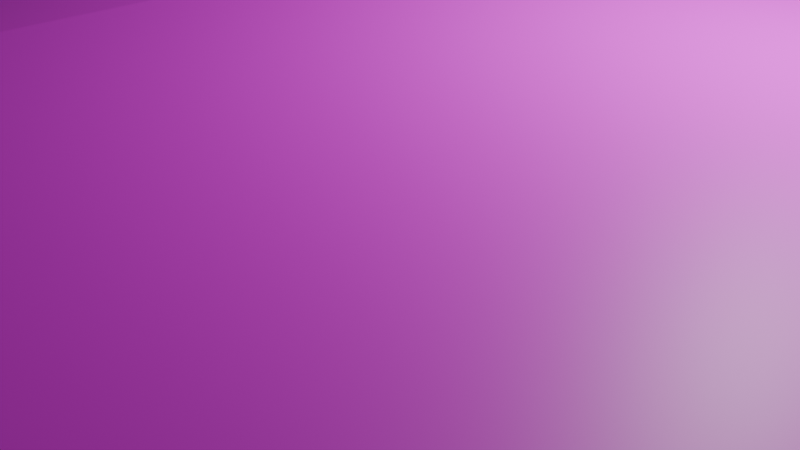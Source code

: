 # Source: ground.blend  (saved by Blender 4.2.66; exported with 4.5.12 LTS)
import bpy
from mathutils import Matrix  # noqa: F401  (used for matrix-valued properties, if any)

bpy.ops.wm.read_factory_settings(use_empty=True)
scene = bpy.context.scene
scene.name = 'Scene'

# ---- collections
col_collection = bpy.data.collections.new('Collection'); scene.collection.children.link(col_collection)

# ---- images (referenced by path relative to the original .blend; pixels are not part of the script)
import os
ASSET_DIR = os.environ.get("B2B_ASSET_DIR", "")  # directory of the original .blend (textures are referenced by path, not embedded)
HERE = os.path.dirname(os.path.abspath(__file__))  # packed textures are extracted next to this script under _unpacked/

def load_image(name, relpath, width, height, colorspace="sRGB"):
    """Load a texture the original file referenced (path relative to the .blend, or extracted next to this script)."""
    p = next((c for c in (os.path.join(HERE, relpath), os.path.join(ASSET_DIR, relpath)) if relpath and os.path.exists(c)), "")
    if p:
        img = bpy.data.images.load(p, check_existing=True)
        img.name = name
    else:  # same state as the original file: an image datablock whose file is absent (Cycles renders it pink)
        img = bpy.data.images.new(name, width, height)
        img.source = "FILE"
        img.filepath = "//" + (relpath or name)
    img.colorspace_settings.name = colorspace
    return img
img_ground_png = load_image('ground.png', 'ground.png', 1024, 1024, 'sRGB')

# ---- materials (node trees are filled in below, after node groups)
mat_x = bpy.data.materials.new('マテリアル')

# ---- material node trees
mat_x.use_nodes = True; mat_x.node_tree.nodes.clear()
_N = mat_x.node_tree.nodes; _L = mat_x.node_tree.links
n0 = _N.new('ShaderNodeBsdfPrincipled'); n0.name = 'プリンシプルBSDF'; n0.location = (10, 300)
n1 = _N.new('ShaderNodeOutputMaterial'); n1.name = 'マテリアル出力'; n1.location = (300, 300)
n2 = _N.new('ShaderNodeTexImage'); n2.name = '画像テクスチャ'; n2.location = (-280, 280)
n2.image = img_ground_png
_L.new(n0.outputs[0], n1.inputs[0])
_L.new(n2.outputs[0], n0.inputs[0])
n1.is_active_output = True

# ---- world
world_world = bpy.data.worlds.new('World'); scene.world = world_world
world_world.use_nodes = True; world_world.node_tree.nodes.clear()
_N = world_world.node_tree.nodes; _L = world_world.node_tree.links
n0 = _N.new('ShaderNodeOutputWorld'); n0.name = 'World Output'; n0.location = (300, 300)
n1 = _N.new('ShaderNodeBackground'); n1.name = 'Background'; n1.location = (10, 300)
n1.inputs[0].default_value = (0.05088, 0.05088, 0.05088, 1.0)
_L.new(n1.outputs[0], n0.inputs[0])
n0.is_active_output = True
world_world.color = (0.05088, 0.05088, 0.05088)
world_world.sun_shadow_jitter_overblur = 0.0

# ---- cameras
cam_camera = bpy.data.cameras.new('Camera')
cam_camera.clip_end = 100.0
cam_camera.ortho_scale = 7.314

# ---- lights
light_light = bpy.data.lights.new('Light', 'POINT')
light_light.energy = 1000.0
light_light.shadow_soft_size = 0.1

# ---- meshes
me_x = bpy.data.meshes.new('平面')
me_x.from_pydata([(-330.9, -330.9, 4.147), (330.9, -330.9, 0.0), (-330.9, 330.9, 8.109), (330.9, 330.9, 0.0), (0.0, -330.9, 0.589), (0.0, 330.9, 6.346), (-330.9, 270.8, 8.109), (-330.9, 210.6, 8.109), (-330.9, 150.4, 8.109), (-330.9, 90.25, 0.0), (-330.9, 30.08, 0.0), (-330.9, -30.08, 0.0), (-330.9, -90.25, 0.0), (-330.9, -150.4, 4.147), (-330.9, -210.6, 11.26), (-330.9, -268.0, 7.15), (330.9, -270.8, 0.0), (330.9, -210.6, 0.0), (330.9, -150.4, 3.007), (330.9, -90.25, 3.007), (330.9, -30.08, 0.0), (330.9, 30.08, 0.0), (330.9, 90.25, 0.0), (330.9, 150.4, 0.0), (330.9, 210.6, 0.0), (330.9, 270.8, 0.0), (-4.858, -304.0, 14.83), (-4.858, -243.8, 14.83), (0.0, -150.4, 0.0), (0.0, -90.25, 0.0), (0.0, -30.08, 2.723), (0.0, 30.08, 2.723), (0.0, 90.25, 0.0), (0.0, 150.4, 0.0), (0.0, 210.6, 0.0), (0.0, 270.8, 6.346), (30.08, -330.9, 0.589), (60.17, -330.9, 0.589), (90.25, -330.9, 0.0), (120.3, -330.9, 0.0), (150.4, -330.9, 0.0), (180.5, -330.9, 21.67), (210.6, -330.9, 36.02), (240.7, -330.9, 30.66), (270.8, -330.9, 36.02), (300.8, -330.9, 21.67), (300.8, 330.9, 6.313), (270.8, 330.9, 4.423), (240.7, 330.9, 4.423), (210.6, 330.9, 6.313), (180.5, 330.9, 0.0), (150.4, 330.9, 0.0), (120.3, 330.9, 0.0), (90.25, 330.9, 42.09), (60.17, 330.9, 42.09), (30.08, 330.9, 6.346), (295.6, -270.8, 21.67), (270.8, -270.8, 36.02), (240.7, -270.8, 36.02), (210.6, -270.8, 36.02), (180.5, -270.8, 21.67), (150.4, -270.8, 0.0), (120.3, -270.8, 0.0), (90.25, -270.8, 0.0), (60.17, -270.8, 5.893), (25.23, -304.0, 14.83), (300.8, -210.6, 21.67), (270.8, -210.6, 33.06), (240.7, -210.6, 36.02), (210.6, -222.4, 30.01), (180.5, -210.6, 21.67), (150.4, -210.6, 0.0), (120.3, -210.6, 0.0), (90.25, -210.6, 0.0), (60.17, -210.6, 5.893), (25.23, -243.8, 14.83), (300.8, -150.4, 3.007), (270.8, -150.4, 0.0), (240.7, -150.4, 4.668), (210.6, -150.4, 4.668), (180.5, -150.4, 0.0), (150.4, -150.4, 0.0), (120.3, -150.4, 0.0), (90.25, -150.4, 0.0), (60.17, -150.4, 0.0), (30.08, -150.4, 0.0), (300.8, -90.25, 16.04), (270.8, -90.25, 13.03), (240.7, -90.25, 4.668), (210.6, -90.25, 4.668), (180.5, -90.25, 0.0), (150.4, -90.25, 0.0), (120.3, -90.25, 0.0), (90.25, -90.25, 13.01), (60.17, -90.25, 13.01), (30.08, -90.25, 0.0), (300.8, -30.08, 13.03), (270.8, -30.08, 13.03), (240.7, -30.08, 0.0), (210.6, -30.08, 0.0), (180.5, -30.08, 0.0), (150.4, -30.08, 13.01), (120.3, -30.08, 13.01), (90.25, -30.08, 13.01), (60.17, -30.08, 13.01), (30.08, -30.08, 0.0), (300.8, 30.08, 0.0), (270.8, 30.08, 0.0), (240.7, 30.08, 0.0), (210.6, 30.08, 0.0), (180.5, 30.08, 0.0), (150.4, 30.08, 13.01), (120.3, 30.08, 13.01), (90.25, 30.08, 0.0), (60.17, 30.08, 0.0), (30.08, 30.08, 0.0), (300.8, 90.25, 11.7), (270.8, 90.25, 11.7), (240.7, 90.25, 11.7), (210.6, 90.25, 0.0), (180.5, 90.25, 0.0), (150.4, 90.25, 0.0), (120.3, 90.25, 0.0), (90.25, 90.25, 0.0), (60.17, 90.25, 0.0), (30.08, 90.25, 0.0), (300.8, 150.4, 11.7), (270.8, 150.4, 11.7), (240.7, 150.4, 11.7), (210.6, 150.4, 0.0), (180.5, 150.4, 30.28), (150.4, 150.4, 30.28), (120.3, 150.4, 30.28), (90.25, 150.4, 33.42), (60.17, 150.4, 3.135), (30.08, 150.4, 0.0), (300.8, 210.6, 11.7), (270.8, 210.6, 11.7), (240.7, 210.6, 0.0), (210.6, 210.6, 0.0), (180.5, 210.6, 30.28), (150.4, 210.6, 30.28), (120.3, 210.6, 42.09), (90.25, 210.6, 33.42), (60.17, 210.6, 3.135), (30.08, 210.6, 0.0), (300.8, 270.8, 6.313), (270.8, 270.8, 6.313), (240.7, 270.8, 6.313), (210.6, 270.8, 6.313), (180.5, 270.8, 0.0), (150.4, 270.8, 0.0), (120.3, 270.8, 11.8), (90.25, 270.8, 42.09), (60.17, 270.8, 42.09), (30.08, 270.8, 6.346), (-30.08, 330.9, 0.0), (-60.17, 330.9, 0.0), (-90.25, 330.9, 0.0), (-120.3, 330.9, 0.0), (-150.4, 330.9, 0.0), (-180.5, 330.9, 9.642), (-210.6, 330.9, 9.642), (-240.7, 330.9, 0.0), (-270.8, 330.9, 0.0), (-300.8, 330.9, 8.109), (-300.8, -330.9, 4.147), (-270.8, -330.9, 2.253), (-240.7, -330.9, 2.253), (-210.6, -330.9, 0.0), (-180.5, -330.9, 0.0), (-150.4, -330.9, 0.0), (-120.3, -330.9, 0.0), (-90.25, -330.9, 0.0), (-60.17, -330.9, 0.0), (-30.08, -330.9, 0.0), (-30.08, -270.8, 0.0), (-60.17, -270.8, 0.0), (-90.25, -270.8, 0.0), (-120.3, -270.8, 15.01), (-150.4, -270.8, 15.01), (-180.5, -270.8, 15.01), (-210.6, -270.8, 15.01), (-240.7, -270.8, 2.253), (-270.8, -270.8, 2.253), (-300.8, -270.8, 6.4), (-30.08, -210.6, 0.0), (-60.17, -210.6, 0.0), (-90.25, -210.6, 0.0), (-124.0, -210.6, 8.447), (-150.4, -210.6, 17.75), (-180.5, -210.6, 17.75), (-210.6, -210.6, 35.73), (-240.7, -210.6, 22.97), (-270.8, -210.6, 2.253), (-300.8, -210.6, 6.4), (-30.08, -150.4, 0.0), (-60.17, -150.4, 0.0), (-90.25, -150.4, 0.0), (-120.3, -150.4, 9.645), (-150.4, -150.4, 15.01), (-180.5, -150.4, 15.01), (-210.6, -150.4, 32.02), (-240.7, -150.4, 22.97), (-270.8, -150.4, 2.253), (-300.8, -150.4, 4.147), (-30.08, -90.25, 0.0), (-60.17, -90.25, 0.0), (-90.25, -90.25, 5.62), (-120.3, -90.25, 5.62), (-150.4, -90.25, 0.0), (-180.5, -90.25, 0.0), (-210.6, -90.25, 0.0), (-240.7, -90.25, 0.0), (-270.8, -90.25, 20.72), (-300.8, -90.25, 20.72), (-30.08, -30.08, 2.723), (-60.17, -30.08, 0.0), (-90.25, -30.08, 5.62), (-120.3, -30.08, 21.48), (-150.4, -30.08, 15.86), (-180.5, -30.08, 0.0), (-210.6, -30.08, 0.0), (-240.7, -30.08, 0.0), (-270.8, -30.08, 20.72), (-300.8, -30.08, 20.72), (-30.08, 30.08, 2.723), (-60.17, 30.08, 0.0), (-90.25, 30.08, 0.0), (-120.3, 30.08, 15.86), (-150.4, 30.08, 22.17), (-180.5, 30.08, 6.313), (-210.6, 30.08, 0.0), (-240.7, 30.08, 0.0), (-270.8, 30.08, 8.109), (-300.8, 30.08, 8.109), (-30.08, 90.25, 3.241), (-60.17, 90.25, 3.241), (-90.25, 90.25, 0.0), (-120.3, 90.25, 0.0), (-150.4, 90.25, 6.313), (-180.5, 90.25, 14.6), (-210.6, 90.25, 8.283), (-240.7, 90.25, 8.283), (-270.8, 90.25, 8.109), (-300.8, 90.25, 8.109), (-30.08, 150.4, 3.241), (-60.17, 150.4, 3.241), (-90.25, 150.4, 6.662), (-120.3, 150.4, 0.0), (-150.4, 150.4, 0.0), (-180.5, 150.4, 8.283), (-210.6, 150.4, 8.283), (-240.7, 150.4, 24.14), (-270.8, 150.4, 15.86), (-300.8, 150.4, 8.109), (-30.08, 210.6, 0.0), (-60.17, 210.6, 14.68), (-90.25, 210.6, 14.68), (-120.3, 210.6, 15.79), (-150.4, 210.6, 25.43), (-180.5, 210.6, 3.837), (-210.6, 210.6, 3.837), (-240.7, 210.6, 25.5), (-270.8, 210.6, 15.86), (-300.8, 210.6, 8.109), (-30.08, 270.8, 0.0), (-60.17, 270.8, 8.021), (-90.25, 270.8, 8.021), (-120.3, 270.8, 15.79), (-150.4, 270.8, 25.43), (-180.5, 270.8, 3.837), (-210.6, 270.8, 3.837), (-240.7, 270.8, 9.642), (-270.8, 270.8, 0.0), (-300.8, 270.8, 8.109)], [], [(146, 25, 3, 46), (266, 35, 5, 156), (175, 4, 26, 176), (176, 26, 27, 186), (186, 27, 28, 196), (196, 28, 29, 206), (206, 29, 30, 216), (216, 30, 31, 226), (226, 31, 32, 236), (236, 32, 33, 246), (246, 33, 34, 256), (256, 34, 35, 266), (45, 1, 16, 56), (56, 16, 17, 66), (66, 17, 18, 76), (76, 18, 19, 86), (86, 19, 20, 96), (96, 20, 21, 106), (106, 21, 22, 116), (116, 22, 23, 126), (126, 23, 24, 136), (136, 24, 25, 146), (34, 145, 155, 35), (145, 144, 154, 155), (144, 143, 153, 154), (143, 142, 152, 153), (142, 141, 151, 152), (141, 140, 150, 151), (140, 139, 149, 150), (139, 138, 148, 149), (138, 137, 147, 148), (137, 136, 146, 147), (33, 135, 145, 34), (135, 134, 144, 145), (134, 133, 143, 144), (133, 132, 142, 143), (132, 131, 141, 142), (131, 130, 140, 141), (130, 129, 139, 140), (129, 128, 138, 139), (128, 127, 137, 138), (127, 126, 136, 137), (32, 125, 135, 33), (125, 124, 134, 135), (124, 123, 133, 134), (123, 122, 132, 133), (122, 121, 131, 132), (121, 120, 130, 131), (120, 119, 129, 130), (119, 118, 128, 129), (118, 117, 127, 128), (117, 116, 126, 127), (31, 115, 125, 32), (115, 114, 124, 125), (114, 113, 123, 124), (113, 112, 122, 123), (112, 111, 121, 122), (111, 110, 120, 121), (110, 109, 119, 120), (109, 108, 118, 119), (108, 107, 117, 118), (107, 106, 116, 117), (30, 105, 115, 31), (105, 104, 114, 115), (104, 103, 113, 114), (103, 102, 112, 113), (102, 101, 111, 112), (101, 100, 110, 111), (100, 99, 109, 110), (99, 98, 108, 109), (98, 97, 107, 108), (97, 96, 106, 107), (29, 95, 105, 30), (95, 94, 104, 105), (94, 93, 103, 104), (93, 92, 102, 103), (92, 91, 101, 102), (91, 90, 100, 101), (90, 89, 99, 100), (89, 88, 98, 99), (88, 87, 97, 98), (87, 86, 96, 97), (28, 85, 95, 29), (85, 84, 94, 95), (84, 83, 93, 94), (83, 82, 92, 93), (82, 81, 91, 92), (81, 80, 90, 91), (80, 79, 89, 90), (79, 78, 88, 89), (78, 77, 87, 88), (77, 76, 86, 87), (27, 75, 85, 28), (75, 74, 84, 85), (74, 73, 83, 84), (73, 72, 82, 83), (72, 71, 81, 82), (71, 70, 80, 81), (70, 69, 79, 80), (69, 68, 78, 79), (68, 67, 77, 78), (67, 66, 76, 77), (26, 65, 75, 27), (65, 64, 74, 75), (64, 63, 73, 74), (63, 62, 72, 73), (62, 61, 71, 72), (61, 60, 70, 71), (60, 59, 69, 70), (59, 58, 68, 69), (58, 57, 67, 68), (57, 56, 66, 67), (4, 36, 65, 26), (36, 37, 64, 65), (37, 38, 63, 64), (38, 39, 62, 63), (39, 40, 61, 62), (40, 41, 60, 61), (41, 42, 59, 60), (42, 43, 58, 59), (43, 44, 57, 58), (44, 45, 56, 57), (35, 155, 55, 5), (155, 154, 54, 55), (154, 153, 53, 54), (153, 152, 52, 53), (152, 151, 51, 52), (151, 150, 50, 51), (150, 149, 49, 50), (149, 148, 48, 49), (148, 147, 47, 48), (147, 146, 46, 47), (7, 265, 275, 6), (265, 264, 274, 275), (264, 263, 273, 274), (263, 262, 272, 273), (262, 261, 271, 272), (261, 260, 270, 271), (260, 259, 269, 270), (259, 258, 268, 269), (258, 257, 267, 268), (257, 256, 266, 267), (8, 255, 265, 7), (255, 254, 264, 265), (254, 253, 263, 264), (253, 252, 262, 263), (252, 251, 261, 262), (251, 250, 260, 261), (250, 249, 259, 260), (249, 248, 258, 259), (248, 247, 257, 258), (247, 246, 256, 257), (9, 245, 255, 8), (245, 244, 254, 255), (244, 243, 253, 254), (243, 242, 252, 253), (242, 241, 251, 252), (241, 240, 250, 251), (240, 239, 249, 250), (239, 238, 248, 249), (238, 237, 247, 248), (237, 236, 246, 247), (10, 235, 245, 9), (235, 234, 244, 245), (234, 233, 243, 244), (233, 232, 242, 243), (232, 231, 241, 242), (231, 230, 240, 241), (230, 229, 239, 240), (229, 228, 238, 239), (228, 227, 237, 238), (227, 226, 236, 237), (11, 225, 235, 10), (225, 224, 234, 235), (224, 223, 233, 234), (223, 222, 232, 233), (222, 221, 231, 232), (221, 220, 230, 231), (220, 219, 229, 230), (219, 218, 228, 229), (218, 217, 227, 228), (217, 216, 226, 227), (12, 215, 225, 11), (215, 214, 224, 225), (214, 213, 223, 224), (213, 212, 222, 223), (212, 211, 221, 222), (211, 210, 220, 221), (210, 209, 219, 220), (209, 208, 218, 219), (208, 207, 217, 218), (207, 206, 216, 217), (13, 205, 215, 12), (205, 204, 214, 215), (204, 203, 213, 214), (203, 202, 212, 213), (202, 201, 211, 212), (201, 200, 210, 211), (200, 199, 209, 210), (199, 198, 208, 209), (198, 197, 207, 208), (197, 196, 206, 207), (14, 195, 205, 13), (195, 194, 204, 205), (194, 193, 203, 204), (193, 192, 202, 203), (192, 191, 201, 202), (191, 190, 200, 201), (190, 189, 199, 200), (189, 188, 198, 199), (188, 187, 197, 198), (187, 186, 196, 197), (15, 185, 195, 14), (185, 184, 194, 195), (184, 183, 193, 194), (183, 182, 192, 193), (182, 181, 191, 192), (181, 180, 190, 191), (180, 179, 189, 190), (179, 178, 188, 189), (178, 177, 187, 188), (177, 176, 186, 187), (0, 166, 185, 15), (166, 167, 184, 185), (167, 168, 183, 184), (168, 169, 182, 183), (169, 170, 181, 182), (170, 171, 180, 181), (171, 172, 179, 180), (172, 173, 178, 179), (173, 174, 177, 178), (174, 175, 176, 177), (6, 275, 165, 2), (275, 274, 164, 165), (274, 273, 163, 164), (273, 272, 162, 163), (272, 271, 161, 162), (271, 270, 160, 161), (270, 269, 159, 160), (269, 268, 158, 159), (268, 267, 157, 158), (267, 266, 156, 157)])
_uv = me_x.uv_layers.new(name='UVマップ')
_uv.uv.foreach_set('vector', [0.9545, 0.9091, 1.0, 0.9091, 1.0, 1.0, 0.9545, 1.0, 0.4545, 0.9091, 0.5, 0.9091, 0.5, 1.0, 0.4545, 1.0, 0.4545, 0.0, 0.5, 0.0, 0.5, 0.09091, 0.4545, 0.09091, 0.4545, 0.09091, 0.5, 0.09091, 0.5, 0.1818, 0.4545, 0.1818, 0.4545, 0.1818, 0.5, 0.1818, 0.5, 0.2727, 0.4545, 0.2727, 0.4545, 0.2727, 0.5, 0.2727, 0.5, 0.3636, 0.4545, 0.3636, 0.4545, 0.3636, 0.5, 0.3636, 0.5, 0.4545, 0.4545, 0.4545, 0.4545, 0.4545, 0.5, 0.4545, 0.5, 0.5455, 0.4545, 0.5455, 0.4545, 0.5455, 0.5, 0.5455, 0.5, 0.6364, 0.4545, 0.6364, 0.4545, 0.6364, 0.5, 0.6364, 0.5, 0.7273, 0.4545, 0.7273, 0.4545, 0.7273, 0.5, 0.7273, 0.5, 0.8182, 0.4545, 0.8182, 0.4545, 0.8182, 0.5, 0.8182, 0.5, 0.9091, 0.4545, 0.9091, 0.9545, 0.0, 1.0, 0.0, 1.0, 0.09091, 0.9545, 0.09091, 0.9545, 0.09091, 1.0, 0.09091, 1.0, 0.1818, 0.9545, 0.1818, 0.9545, 0.1818, 1.0, 0.1818, 1.0, 0.2727, 0.9545, 0.2727, 0.9545, 0.2727, 1.0, 0.2727, 1.0, 0.3636, 0.9545, 0.3636, 0.9545, 0.3636, 1.0, 0.3636, 1.0, 0.4545, 0.9545, 0.4545, 0.9545, 0.4545, 1.0, 0.4545, 1.0, 0.5455, 0.9545, 0.5455, 0.9545, 0.5455, 1.0, 0.5455, 1.0, 0.6364, 0.9545, 0.6364, 0.9545, 0.6364, 1.0, 0.6364, 1.0, 0.7273, 0.9545, 0.7273, 0.9545, 0.7273, 1.0, 0.7273, 1.0, 0.8182, 0.9545, 0.8182, 0.9545, 0.8182, 1.0, 0.8182, 1.0, 0.9091, 0.9545, 0.9091, 0.5, 0.8182, 0.5455, 0.8182, 0.5455, 0.9091, 0.5, 0.9091, 0.5455, 0.8182, 0.5909, 0.8182, 0.5909, 0.9091, 0.5455, 0.9091, 0.5909, 0.8182, 0.6364, 0.8182, 0.6364, 0.9091, 0.5909, 0.9091, 0.6364, 0.8182, 0.6818, 0.8182, 0.6818, 0.9091, 0.6364, 0.9091, 0.6818, 0.8182, 0.7273, 0.8182, 0.7273, 0.9091, 0.6818, 0.9091, 0.7273, 0.8182, 0.7727, 0.8182, 0.7727, 0.9091, 0.7273, 0.9091, 0.7727, 0.8182, 0.8182, 0.8182, 0.8182, 0.9091, 0.7727, 0.9091, 0.8182, 0.8182, 0.8636, 0.8182, 0.8636, 0.9091, 0.8182, 0.9091, 0.8636, 0.8182, 0.9091, 0.8182, 0.9091, 0.9091, 0.8636, 0.9091, 0.9091, 0.8182, 0.9545, 0.8182, 0.9545, 0.9091, 0.9091, 0.9091, 0.5, 0.7273, 0.5455, 0.7273, 0.5455, 0.8182, 0.5, 0.8182, 0.5455, 0.7273, 0.5909, 0.7273, 0.5909, 0.8182, 0.5455, 0.8182, 0.5909, 0.7273, 0.6364, 0.7273, 0.6364, 0.8182, 0.5909, 0.8182, 0.6364, 0.7273, 0.6818, 0.7273, 0.6818, 0.8182, 0.6364, 0.8182, 0.6818, 0.7273, 0.7273, 0.7273, 0.7273, 0.8182, 0.6818, 0.8182, 0.7273, 0.7273, 0.7727, 0.7273, 0.7727, 0.8182, 0.7273, 0.8182, 0.7727, 0.7273, 0.8182, 0.7273, 0.8182, 0.8182, 0.7727, 0.8182, 0.8182, 0.7273, 0.8636, 0.7273, 0.8636, 0.8182, 0.8182, 0.8182, 0.8636, 0.7273, 0.9091, 0.7273, 0.9091, 0.8182, 0.8636, 0.8182, 0.9091, 0.7273, 0.9545, 0.7273, 0.9545, 0.8182, 0.9091, 0.8182, 0.5, 0.6364, 0.5455, 0.6364, 0.5455, 0.7273, 0.5, 0.7273, 0.5455, 0.6364, 0.5909, 0.6364, 0.5909, 0.7273, 0.5455, 0.7273, 0.5909, 0.6364, 0.6364, 0.6364, 0.6364, 0.7273, 0.5909, 0.7273, 0.6364, 0.6364, 0.6818, 0.6364, 0.6818, 0.7273, 0.6364, 0.7273, 0.6818, 0.6364, 0.7273, 0.6364, 0.7273, 0.7273, 0.6818, 0.7273, 0.7273, 0.6364, 0.7727, 0.6364, 0.7727, 0.7273, 0.7273, 0.7273, 0.7727, 0.6364, 0.8182, 0.6364, 0.8182, 0.7273, 0.7727, 0.7273, 0.8182, 0.6364, 0.8636, 0.6364, 0.8636, 0.7273, 0.8182, 0.7273, 0.8636, 0.6364, 0.9091, 0.6364, 0.9091, 0.7273, 0.8636, 0.7273, 0.9091, 0.6364, 0.9545, 0.6364, 0.9545, 0.7273, 0.9091, 0.7273, 0.5, 0.5455, 0.5455, 0.5455, 0.5455, 0.6364, 0.5, 0.6364, 0.5455, 0.5455, 0.5909, 0.5455, 0.5909, 0.6364, 0.5455, 0.6364, 0.5909, 0.5455, 0.6364, 0.5455, 0.6364, 0.6364, 0.5909, 0.6364, 0.6364, 0.5455, 0.6818, 0.5455, 0.6818, 0.6364, 0.6364, 0.6364, 0.6818, 0.5455, 0.7273, 0.5455, 0.7273, 0.6364, 0.6818, 0.6364, 0.7273, 0.5455, 0.7727, 0.5455, 0.7727, 0.6364, 0.7273, 0.6364, 0.7727, 0.5455, 0.8182, 0.5455, 0.8182, 0.6364, 0.7727, 0.6364, 0.8182, 0.5455, 0.8636, 0.5455, 0.8636, 0.6364, 0.8182, 0.6364, 0.8636, 0.5455, 0.9091, 0.5455, 0.9091, 0.6364, 0.8636, 0.6364, 0.9091, 0.5455, 0.9545, 0.5455, 0.9545, 0.6364, 0.9091, 0.6364, 0.5, 0.4545, 0.5455, 0.4545, 0.5455, 0.5455, 0.5, 0.5455, 0.5455, 0.4545, 0.5909, 0.4545, 0.5909, 0.5455, 0.5455, 0.5455, 0.5909, 0.4545, 0.6364, 0.4545, 0.6364, 0.5455, 0.5909, 0.5455, 0.6364, 0.4545, 0.6818, 0.4545, 0.6818, 0.5455, 0.6364, 0.5455, 0.6818, 0.4545, 0.7273, 0.4545, 0.7273, 0.5455, 0.6818, 0.5455, 0.7273, 0.4545, 0.7727, 0.4545, 0.7727, 0.5455, 0.7273, 0.5455, 0.7727, 0.4545, 0.8182, 0.4545, 0.8182, 0.5455, 0.7727, 0.5455, 0.8182, 0.4545, 0.8636, 0.4545, 0.8636, 0.5455, 0.8182, 0.5455, 0.8636, 0.4545, 0.9091, 0.4545, 0.9091, 0.5455, 0.8636, 0.5455, 0.9091, 0.4545, 0.9545, 0.4545, 0.9545, 0.5455, 0.9091, 0.5455, 0.5, 0.3636, 0.5455, 0.3636, 0.5455, 0.4545, 0.5, 0.4545, 0.5455, 0.3636, 0.5909, 0.3636, 0.5909, 0.4545, 0.5455, 0.4545, 0.5909, 0.3636, 0.6364, 0.3636, 0.6364, 0.4545, 0.5909, 0.4545, 0.6364, 0.3636, 0.6818, 0.3636, 0.6818, 0.4545, 0.6364, 0.4545, 0.6818, 0.3636, 0.7273, 0.3636, 0.7273, 0.4545, 0.6818, 0.4545, 0.7273, 0.3636, 0.7727, 0.3636, 0.7727, 0.4545, 0.7273, 0.4545, 0.7727, 0.3636, 0.8182, 0.3636, 0.8182, 0.4545, 0.7727, 0.4545, 0.8182, 0.3636, 0.8636, 0.3636, 0.8636, 0.4545, 0.8182, 0.4545, 0.8636, 0.3636, 0.9091, 0.3636, 0.9091, 0.4545, 0.8636, 0.4545, 0.9091, 0.3636, 0.9545, 0.3636, 0.9545, 0.4545, 0.9091, 0.4545, 0.5, 0.2727, 0.5455, 0.2727, 0.5455, 0.3636, 0.5, 0.3636, 0.5455, 0.2727, 0.5909, 0.2727, 0.5909, 0.3636, 0.5455, 0.3636, 0.5909, 0.2727, 0.6364, 0.2727, 0.6364, 0.3636, 0.5909, 0.3636, 0.6364, 0.2727, 0.6818, 0.2727, 0.6818, 0.3636, 0.6364, 0.3636, 0.6818, 0.2727, 0.7273, 0.2727, 0.7273, 0.3636, 0.6818, 0.3636, 0.7273, 0.2727, 0.7727, 0.2727, 0.7727, 0.3636, 0.7273, 0.3636, 0.7727, 0.2727, 0.8182, 0.2727, 0.8182, 0.3636, 0.7727, 0.3636, 0.8182, 0.2727, 0.8636, 0.2727, 0.8636, 0.3636, 0.8182, 0.3636, 0.8636, 0.2727, 0.9091, 0.2727, 0.9091, 0.3636, 0.8636, 0.3636, 0.9091, 0.2727, 0.9545, 0.2727, 0.9545, 0.3636, 0.9091, 0.3636, 0.5, 0.1818, 0.5455, 0.1818, 0.5455, 0.2727, 0.5, 0.2727, 0.5455, 0.1818, 0.5909, 0.1818, 0.5909, 0.2727, 0.5455, 0.2727, 0.5909, 0.1818, 0.6364, 0.1818, 0.6364, 0.2727, 0.5909, 0.2727, 0.6364, 0.1818, 0.6818, 0.1818, 0.6818, 0.2727, 0.6364, 0.2727, 0.6818, 0.1818, 0.7273, 0.1818, 0.7273, 0.2727, 0.6818, 0.2727, 0.7273, 0.1818, 0.7727, 0.1818, 0.7727, 0.2727, 0.7273, 0.2727, 0.7727, 0.1818, 0.8182, 0.1818, 0.8182, 0.2727, 0.7727, 0.2727, 0.8182, 0.1818, 0.8636, 0.1818, 0.8636, 0.2727, 0.8182, 0.2727, 0.8636, 0.1818, 0.9091, 0.1818, 0.9091, 0.2727, 0.8636, 0.2727, 0.9091, 0.1818, 0.9545, 0.1818, 0.9545, 0.2727, 0.9091, 0.2727, 0.5, 0.09091, 0.5455, 0.09091, 0.5455, 0.1818, 0.5, 0.1818, 0.5455, 0.09091, 0.5909, 0.09091, 0.5909, 0.1818, 0.5455, 0.1818, 0.5909, 0.09091, 0.6364, 0.09091, 0.6364, 0.1818, 0.5909, 0.1818, 0.6364, 0.09091, 0.6818, 0.09091, 0.6818, 0.1818, 0.6364, 0.1818, 0.6818, 0.09091, 0.7273, 0.09091, 0.7273, 0.1818, 0.6818, 0.1818, 0.7273, 0.09091, 0.7727, 0.09091, 0.7727, 0.1818, 0.7273, 0.1818, 0.7727, 0.09091, 0.8182, 0.09091, 0.8182, 0.1818, 0.7727, 0.1818, 0.8182, 0.09091, 0.8636, 0.09091, 0.8636, 0.1818, 0.8182, 0.1818, 0.8636, 0.09091, 0.9091, 0.09091, 0.9091, 0.1818, 0.8636, 0.1818, 0.9091, 0.09091, 0.9545, 0.09091, 0.9545, 0.1818, 0.9091, 0.1818, 0.5, 0.0, 0.5455, 0.0, 0.5455, 0.09091, 0.5, 0.09091, 0.5455, 0.0, 0.5909, 0.0, 0.5909, 0.09091, 0.5455, 0.09091, 0.5909, 0.0, 0.6364, 0.0, 0.6364, 0.09091, 0.5909, 0.09091, 0.6364, 0.0, 0.6818, 0.0, 0.6818, 0.09091, 0.6364, 0.09091, 0.6818, 0.0, 0.7273, 0.0, 0.7273, 0.09091, 0.6818, 0.09091, 0.7273, 0.0, 0.7727, 0.0, 0.7727, 0.09091, 0.7273, 0.09091, 0.7727, 0.0, 0.8182, 0.0, 0.8182, 0.09091, 0.7727, 0.09091, 0.8182, 0.0, 0.8636, 0.0, 0.8636, 0.09091, 0.8182, 0.09091, 0.8636, 0.0, 0.9091, 0.0, 0.9091, 0.09091, 0.8636, 0.09091, 0.9091, 0.0, 0.9545, 0.0, 0.9545, 0.09091, 0.9091, 0.09091, 0.5, 0.9091, 0.5455, 0.9091, 0.5455, 1.0, 0.5, 1.0, 0.5455, 0.9091, 0.5909, 0.9091, 0.5909, 1.0, 0.5455, 1.0, 0.5909, 0.9091, 0.6364, 0.9091, 0.6364, 1.0, 0.5909, 1.0, 0.6364, 0.9091, 0.6818, 0.9091, 0.6818, 1.0, 0.6364, 1.0, 0.6818, 0.9091, 0.7273, 0.9091, 0.7273, 1.0, 0.6818, 1.0, 0.7273, 0.9091, 0.7727, 0.9091, 0.7727, 1.0, 0.7273, 1.0, 0.7727, 0.9091, 0.8182, 0.9091, 0.8182, 1.0, 0.7727, 1.0, 0.8182, 0.9091, 0.8636, 0.9091, 0.8636, 1.0, 0.8182, 1.0, 0.8636, 0.9091, 0.9091, 0.9091, 0.9091, 1.0, 0.8636, 1.0, 0.9091, 0.9091, 0.9545, 0.9091, 0.9545, 1.0, 0.9091, 1.0, 0.0, 0.8182, 0.04545, 0.8182, 0.04545, 0.9091, 0.0, 0.9091, 0.04545, 0.8182, 0.09091, 0.8182, 0.09091, 0.9091, 0.04545, 0.9091, 0.09091, 0.8182, 0.1364, 0.8182, 0.1364, 0.9091, 0.09091, 0.9091, 0.1364, 0.8182, 0.1818, 0.8182, 0.1818, 0.9091, 0.1364, 0.9091, 0.1818, 0.8182, 0.2273, 0.8182, 0.2273, 0.9091, 0.1818, 0.9091, 0.2273, 0.8182, 0.2727, 0.8182, 0.2727, 0.9091, 0.2273, 0.9091, 0.2727, 0.8182, 0.3182, 0.8182, 0.3182, 0.9091, 0.2727, 0.9091, 0.3182, 0.8182, 0.3636, 0.8182, 0.3636, 0.9091, 0.3182, 0.9091, 0.3636, 0.8182, 0.4091, 0.8182, 0.4091, 0.9091, 0.3636, 0.9091, 0.4091, 0.8182, 0.4545, 0.8182, 0.4545, 0.9091, 0.4091, 0.9091, 0.0, 0.7273, 0.04545, 0.7273, 0.04545, 0.8182, 0.0, 0.8182, 0.04545, 0.7273, 0.09091, 0.7273, 0.09091, 0.8182, 0.04545, 0.8182, 0.09091, 0.7273, 0.1364, 0.7273, 0.1364, 0.8182, 0.09091, 0.8182, 0.1364, 0.7273, 0.1818, 0.7273, 0.1818, 0.8182, 0.1364, 0.8182, 0.1818, 0.7273, 0.2273, 0.7273, 0.2273, 0.8182, 0.1818, 0.8182, 0.2273, 0.7273, 0.2727, 0.7273, 0.2727, 0.8182, 0.2273, 0.8182, 0.2727, 0.7273, 0.3182, 0.7273, 0.3182, 0.8182, 0.2727, 0.8182, 0.3182, 0.7273, 0.3636, 0.7273, 0.3636, 0.8182, 0.3182, 0.8182, 0.3636, 0.7273, 0.4091, 0.7273, 0.4091, 0.8182, 0.3636, 0.8182, 0.4091, 0.7273, 0.4545, 0.7273, 0.4545, 0.8182, 0.4091, 0.8182, 0.0, 0.6364, 0.04545, 0.6364, 0.04545, 0.7273, 0.0, 0.7273, 0.04545, 0.6364, 0.09091, 0.6364, 0.09091, 0.7273, 0.04545, 0.7273, 0.09091, 0.6364, 0.1364, 0.6364, 0.1364, 0.7273, 0.09091, 0.7273, 0.1364, 0.6364, 0.1818, 0.6364, 0.1818, 0.7273, 0.1364, 0.7273, 0.1818, 0.6364, 0.2273, 0.6364, 0.2273, 0.7273, 0.1818, 0.7273, 0.2273, 0.6364, 0.2727, 0.6364, 0.2727, 0.7273, 0.2273, 0.7273, 0.2727, 0.6364, 0.3182, 0.6364, 0.3182, 0.7273, 0.2727, 0.7273, 0.3182, 0.6364, 0.3636, 0.6364, 0.3636, 0.7273, 0.3182, 0.7273, 0.3636, 0.6364, 0.4091, 0.6364, 0.4091, 0.7273, 0.3636, 0.7273, 0.4091, 0.6364, 0.4545, 0.6364, 0.4545, 0.7273, 0.4091, 0.7273, 0.0, 0.5455, 0.04545, 0.5455, 0.04545, 0.6364, 0.0, 0.6364, 0.04545, 0.5455, 0.09091, 0.5455, 0.09091, 0.6364, 0.04545, 0.6364, 0.09091, 0.5455, 0.1364, 0.5455, 0.1364, 0.6364, 0.09091, 0.6364, 0.1364, 0.5455, 0.1818, 0.5455, 0.1818, 0.6364, 0.1364, 0.6364, 0.1818, 0.5455, 0.2273, 0.5455, 0.2273, 0.6364, 0.1818, 0.6364, 0.2273, 0.5455, 0.2727, 0.5455, 0.2727, 0.6364, 0.2273, 0.6364, 0.2727, 0.5455, 0.3182, 0.5455, 0.3182, 0.6364, 0.2727, 0.6364, 0.3182, 0.5455, 0.3636, 0.5455, 0.3636, 0.6364, 0.3182, 0.6364, 0.3636, 0.5455, 0.4091, 0.5455, 0.4091, 0.6364, 0.3636, 0.6364, 0.4091, 0.5455, 0.4545, 0.5455, 0.4545, 0.6364, 0.4091, 0.6364, 0.0, 0.4545, 0.04545, 0.4545, 0.04545, 0.5455, 0.0, 0.5455, 0.04545, 0.4545, 0.09091, 0.4545, 0.09091, 0.5455, 0.04545, 0.5455, 0.09091, 0.4545, 0.1364, 0.4545, 0.1364, 0.5455, 0.09091, 0.5455, 0.1364, 0.4545, 0.1818, 0.4545, 0.1818, 0.5455, 0.1364, 0.5455, 0.1818, 0.4545, 0.2273, 0.4545, 0.2273, 0.5455, 0.1818, 0.5455, 0.2273, 0.4545, 0.2727, 0.4545, 0.2727, 0.5455, 0.2273, 0.5455, 0.2727, 0.4545, 0.3182, 0.4545, 0.3182, 0.5455, 0.2727, 0.5455, 0.3182, 0.4545, 0.3636, 0.4545, 0.3636, 0.5455, 0.3182, 0.5455, 0.3636, 0.4545, 0.4091, 0.4545, 0.4091, 0.5455, 0.3636, 0.5455, 0.4091, 0.4545, 0.4545, 0.4545, 0.4545, 0.5455, 0.4091, 0.5455, 0.0, 0.3636, 0.04545, 0.3636, 0.04545, 0.4545, 0.0, 0.4545, 0.04545, 0.3636, 0.09091, 0.3636, 0.09091, 0.4545, 0.04545, 0.4545, 0.09091, 0.3636, 0.1364, 0.3636, 0.1364, 0.4545, 0.09091, 0.4545, 0.1364, 0.3636, 0.1818, 0.3636, 0.1818, 0.4545, 0.1364, 0.4545, 0.1818, 0.3636, 0.2273, 0.3636, 0.2273, 0.4545, 0.1818, 0.4545, 0.2273, 0.3636, 0.2727, 0.3636, 0.2727, 0.4545, 0.2273, 0.4545, 0.2727, 0.3636, 0.3182, 0.3636, 0.3182, 0.4545, 0.2727, 0.4545, 0.3182, 0.3636, 0.3636, 0.3636, 0.3636, 0.4545, 0.3182, 0.4545, 0.3636, 0.3636, 0.4091, 0.3636, 0.4091, 0.4545, 0.3636, 0.4545, 0.4091, 0.3636, 0.4545, 0.3636, 0.4545, 0.4545, 0.4091, 0.4545, 0.0, 0.2727, 0.04545, 0.2727, 0.04545, 0.3636, 0.0, 0.3636, 0.04545, 0.2727, 0.09091, 0.2727, 0.09091, 0.3636, 0.04545, 0.3636, 0.09091, 0.2727, 0.1364, 0.2727, 0.1364, 0.3636, 0.09091, 0.3636, 0.1364, 0.2727, 0.1818, 0.2727, 0.1818, 0.3636, 0.1364, 0.3636, 0.1818, 0.2727, 0.2273, 0.2727, 0.2273, 0.3636, 0.1818, 0.3636, 0.2273, 0.2727, 0.2727, 0.2727, 0.2727, 0.3636, 0.2273, 0.3636, 0.2727, 0.2727, 0.3182, 0.2727, 0.3182, 0.3636, 0.2727, 0.3636, 0.3182, 0.2727, 0.3636, 0.2727, 0.3636, 0.3636, 0.3182, 0.3636, 0.3636, 0.2727, 0.4091, 0.2727, 0.4091, 0.3636, 0.3636, 0.3636, 0.4091, 0.2727, 0.4545, 0.2727, 0.4545, 0.3636, 0.4091, 0.3636, 0.0, 0.1818, 0.04545, 0.1818, 0.04545, 0.2727, 0.0, 0.2727, 0.04545, 0.1818, 0.09091, 0.1818, 0.09091, 0.2727, 0.04545, 0.2727, 0.09091, 0.1818, 0.1364, 0.1818, 0.1364, 0.2727, 0.09091, 0.2727, 0.1364, 0.1818, 0.1818, 0.1818, 0.1818, 0.2727, 0.1364, 0.2727, 0.1818, 0.1818, 0.2273, 0.1818, 0.2273, 0.2727, 0.1818, 0.2727, 0.2273, 0.1818, 0.2727, 0.1818, 0.2727, 0.2727, 0.2273, 0.2727, 0.2727, 0.1818, 0.3182, 0.1818, 0.3182, 0.2727, 0.2727, 0.2727, 0.3182, 0.1818, 0.3636, 0.1818, 0.3636, 0.2727, 0.3182, 0.2727, 0.3636, 0.1818, 0.4091, 0.1818, 0.4091, 0.2727, 0.3636, 0.2727, 0.4091, 0.1818, 0.4545, 0.1818, 0.4545, 0.2727, 0.4091, 0.2727, 0.0, 0.09091, 0.04545, 0.09091, 0.04545, 0.1818, 0.0, 0.1818, 0.04545, 0.09091, 0.09091, 0.09091, 0.09091, 0.1818, 0.04545, 0.1818, 0.09091, 0.09091, 0.1364, 0.09091, 0.1364, 0.1818, 0.09091, 0.1818, 0.1364, 0.09091, 0.1818, 0.09091, 0.1818, 0.1818, 0.1364, 0.1818, 0.1818, 0.09091, 0.2273, 0.09091, 0.2273, 0.1818, 0.1818, 0.1818, 0.2273, 0.09091, 0.2727, 0.09091, 0.2727, 0.1818, 0.2273, 0.1818, 0.2727, 0.09091, 0.3182, 0.09091, 0.3182, 0.1818, 0.2727, 0.1818, 0.3182, 0.09091, 0.3636, 0.09091, 0.3636, 0.1818, 0.3182, 0.1818, 0.3636, 0.09091, 0.4091, 0.09091, 0.4091, 0.1818, 0.3636, 0.1818, 0.4091, 0.09091, 0.4545, 0.09091, 0.4545, 0.1818, 0.4091, 0.1818, 0.0, 0.0, 0.04545, 0.0, 0.04545, 0.09091, 0.0, 0.09091, 0.04545, 0.0, 0.09091, 0.0, 0.09091, 0.09091, 0.04545, 0.09091, 0.09091, 0.0, 0.1364, 0.0, 0.1364, 0.09091, 0.09091, 0.09091, 0.1364, 0.0, 0.1818, 0.0, 0.1818, 0.09091, 0.1364, 0.09091, 0.1818, 0.0, 0.2273, 0.0, 0.2273, 0.09091, 0.1818, 0.09091, 0.2273, 0.0, 0.2727, 0.0, 0.2727, 0.09091, 0.2273, 0.09091, 0.2727, 0.0, 0.3182, 0.0, 0.3182, 0.09091, 0.2727, 0.09091, 0.3182, 0.0, 0.3636, 0.0, 0.3636, 0.09091, 0.3182, 0.09091, 0.3636, 0.0, 0.4091, 0.0, 0.4091, 0.09091, 0.3636, 0.09091, 0.4091, 0.0, 0.4545, 0.0, 0.4545, 0.09091, 0.4091, 0.09091, 0.0, 0.9091, 0.04545, 0.9091, 0.04545, 1.0, 0.0, 1.0, 0.04545, 0.9091, 0.09091, 0.9091, 0.09091, 1.0, 0.04545, 1.0, 0.09091, 0.9091, 0.1364, 0.9091, 0.1364, 1.0, 0.09091, 1.0, 0.1364, 0.9091, 0.1818, 0.9091, 0.1818, 1.0, 0.1364, 1.0, 0.1818, 0.9091, 0.2273, 0.9091, 0.2273, 1.0, 0.1818, 1.0, 0.2273, 0.9091, 0.2727, 0.9091, 0.2727, 1.0, 0.2273, 1.0, 0.2727, 0.9091, 0.3182, 0.9091, 0.3182, 1.0, 0.2727, 1.0, 0.3182, 0.9091, 0.3636, 0.9091, 0.3636, 1.0, 0.3182, 1.0, 0.3636, 0.9091, 0.4091, 0.9091, 0.4091, 1.0, 0.3636, 1.0, 0.4091, 0.9091, 0.4545, 0.9091, 0.4545, 1.0, 0.4091, 1.0])
me_x.materials.append(mat_x)
me_x.update()

# ---- objects
ob_light = bpy.data.objects.new('Light', light_light)
ob_camera = bpy.data.objects.new('Camera', cam_camera)
ob_x = bpy.data.objects.new('平面', me_x)

# ---- transforms, parenting, visibility, modifiers, constraints
ob_light.location = (4.076, 1.005, 5.904)
ob_light.rotation_euler = (0.6503, 0.05522, 1.866)
ob_light.lock_rotations_4d = False
ob_light.empty_display_type = 'ARROWS'
ob_light.color = (0.0, 0.0, 0.0, 0.0)
ob_light.lineart.crease_threshold = 0.0
ob_camera.location = (7.359, -6.926, 4.958)
ob_camera.rotation_euler = (1.109, 0.0, 0.8149)
ob_camera.lock_rotations_4d = False
ob_camera.empty_display_type = 'ARROWS'
ob_camera.color = (0.0, 0.0, 0.0, 0.0)
ob_camera.display_type = 'WIRE'
ob_camera.lineart.crease_threshold = 0.0
ob_x.location = (0.0, 0.0, 0.0)

# ---- collection membership
col_collection.objects.link(ob_light)
col_collection.objects.link(ob_camera)
col_collection.objects.link(ob_x)

# ---- scene / render settings (as saved in the file)
scene.camera = ob_camera
scene.frame_start = 1; scene.frame_end = 250; scene.frame_set(1)
scene.render.engine = 'BLENDER_EEVEE_NEXT'
bpy.context.view_layer.update()
